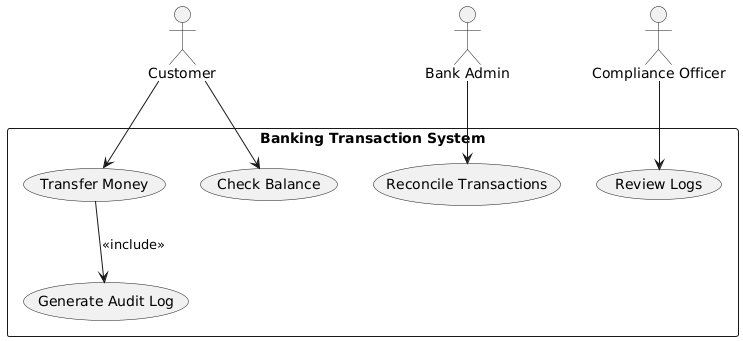

The diagram above was rendered by PlantUML. Its source (embedded in the PNG):
@startuml
actor Customer as C
actor "Bank Admin" as BA
actor "Compliance Officer" as CO

rectangle "Banking Transaction System" {
  usecase "Transfer Money" as UC1
  usecase "Check Balance" as UC2
  usecase "Generate Audit Log" as UC3
  usecase "Review Logs" as UC4
  usecase "Reconcile Transactions" as UC5
}

C --> UC1
C --> UC2
UC1 --> UC3 : <<include>>
BA --> UC5
CO --> UC4
@enduml